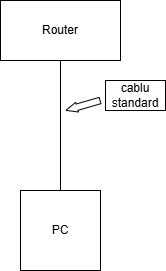

The diagram above was exported from draw.io. Its source (the exported page's mxGraphModel, read from the mxfile embedded in the PNG):
<mxGraphModel dx="683" dy="371" grid="1" gridSize="10" guides="1" tooltips="1" connect="1" arrows="1" fold="1" page="1" pageScale="1" pageWidth="850" pageHeight="1100" math="0" shadow="0">
  <root>
    <mxCell id="0" />
    <mxCell id="1" parent="0" />
    <mxCell id="x7sJh8vCh76lqJA8JyQ--1" value="PC" style="whiteSpace=wrap;html=1;aspect=fixed;" vertex="1" parent="1">
      <mxGeometry x="385" y="320" width="80" height="80" as="geometry" />
    </mxCell>
    <mxCell id="x7sJh8vCh76lqJA8JyQ--2" value="Router" style="rounded=0;whiteSpace=wrap;html=1;" vertex="1" parent="1">
      <mxGeometry x="365" y="130" width="120" height="60" as="geometry" />
    </mxCell>
    <mxCell id="x7sJh8vCh76lqJA8JyQ--3" value="" style="endArrow=none;html=1;rounded=0;entryX=0.5;entryY=1;entryDx=0;entryDy=0;exitX=0.5;exitY=0;exitDx=0;exitDy=0;" edge="1" parent="1" source="x7sJh8vCh76lqJA8JyQ--1" target="x7sJh8vCh76lqJA8JyQ--2">
      <mxGeometry width="50" height="50" relative="1" as="geometry">
        <mxPoint x="480" y="430" as="sourcePoint" />
        <mxPoint x="530" y="380" as="targetPoint" />
      </mxGeometry>
    </mxCell>
    <mxCell id="x7sJh8vCh76lqJA8JyQ--6" value="" style="shape=flexArrow;endArrow=classic;html=1;rounded=0;width=6.538461538461538;endSize=3.4923076923076923;endWidth=2.588757396449704;" edge="1" parent="1">
      <mxGeometry width="50" height="50" relative="1" as="geometry">
        <mxPoint x="465" y="229.9" as="sourcePoint" />
        <mxPoint x="430" y="240" as="targetPoint" />
      </mxGeometry>
    </mxCell>
    <mxCell id="x7sJh8vCh76lqJA8JyQ--7" value="cablu standard" style="rounded=0;whiteSpace=wrap;html=1;" vertex="1" parent="1">
      <mxGeometry x="470" y="210" width="60" height="30" as="geometry" />
    </mxCell>
  </root>
</mxGraphModel>